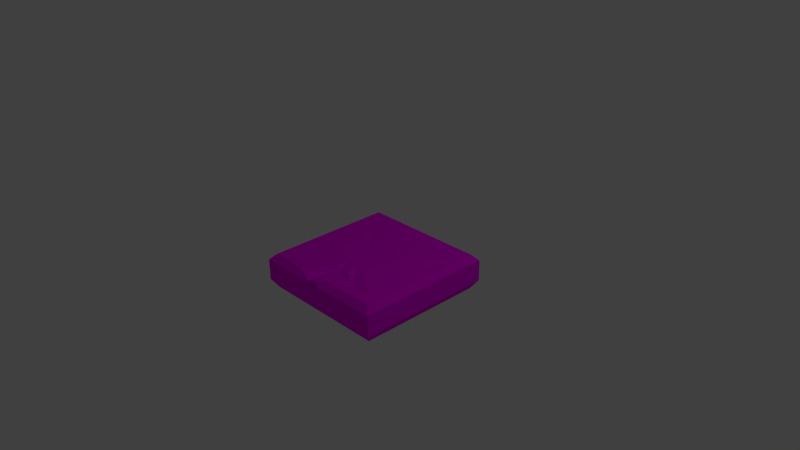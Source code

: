 # Source: Tile_Ground_Normal_crack2.blend  (saved by Blender 2.76.0; exported with 4.5.12 LTS)
import bpy
from mathutils import Matrix  # noqa: F401  (used for matrix-valued properties, if any)

bpy.ops.wm.read_factory_settings(use_empty=True)
scene = bpy.context.scene
scene.name = 'Scene'

# ---- collections
col_collection_1 = bpy.data.collections.new('Collection 1'); scene.collection.children.link(col_collection_1)

# ---- images (referenced by path relative to the original .blend; pixels are not part of the script)
import os
ASSET_DIR = os.environ.get("B2B_ASSET_DIR", "")  # directory of the original .blend (textures are referenced by path, not embedded)
HERE = os.path.dirname(os.path.abspath(__file__))  # packed textures are extracted next to this script under _unpacked/

def load_image(name, relpath, width, height, colorspace="sRGB"):
    """Load a texture the original file referenced (path relative to the .blend, or extracted next to this script)."""
    p = next((c for c in (os.path.join(HERE, relpath), os.path.join(ASSET_DIR, relpath)) if relpath and os.path.exists(c)), "")
    if p:
        img = bpy.data.images.load(p, check_existing=True)
        img.name = name
    else:  # same state as the original file: an image datablock whose file is absent (Cycles renders it pink)
        img = bpy.data.images.new(name, width, height)
        img.source = "FILE"
        img.filepath = "//" + (relpath or name)
    img.colorspace_settings.name = colorspace
    return img
img_stone_tile_2_psd = load_image('Stone_tile_2.psd', 'Materials/Stone_tile_2.psd', 1024, 1024, 'sRGB')

# ---- materials (node trees are filled in below, after node groups)
mat_stone_tile = bpy.data.materials.new('Stone_tile')
mat_stone_tile.alpha_threshold = 0.0
mat_stone_tile.roughness = 0.5

# ---- material node trees
mat_stone_tile.use_nodes = True; mat_stone_tile.node_tree.nodes.clear()
_N = mat_stone_tile.node_tree.nodes; _L = mat_stone_tile.node_tree.links
n0 = _N.new('ShaderNodeOutputMaterial'); n0.name = 'Material Output'; n0.location = (300, 300)
n1 = _N.new('ShaderNodeBsdfDiffuse'); n1.name = 'Diffuse BSDF'; n1.location = (10, 300)
n2 = _N.new('ShaderNodeTexImage'); n2.name = 'Image Texture'; n2.location = (-180, 300)
n2.width = 140
n2.image = img_stone_tile_2_psd
_L.new(n1.outputs[0], n0.inputs[0])
_L.new(n2.outputs[0], n1.inputs[0])
n0.is_active_output = True

# ---- world
world_world = bpy.data.worlds.new('World'); scene.world = world_world
world_world.color = (0.05088, 0.05088, 0.05088)
world_world.use_sun_shadow = False
world_world.sun_shadow_jitter_overblur = 0.0
world_world.cycles.sampling_method = 'MANUAL'
world_world.cycles.sample_map_resolution = 256

# ---- cameras
cam_camera = bpy.data.cameras.new('Camera')
cam_camera.clip_end = 100.0
cam_camera.lens = 35.0
cam_camera.sensor_width = 32.0
cam_camera.sensor_height = 18.0
cam_camera.ortho_scale = 7.314
cam_camera.dof.focus_distance = 0.0

# ---- lights
light_lamp = bpy.data.lights.new('Lamp', 'POINT')
light_lamp.transmission_factor = 0.0
light_lamp.cutoff_distance = 30.0
light_lamp.energy = 100.0
light_lamp.shadow_buffer_clip_start = 1.001
light_lamp.shadow_soft_size = 0.1
light_lamp.shadow_maximum_resolution = 0.006
light_lamp.use_absolute_resolution = True
light_lamp.cycles.use_multiple_importance_sampling = False

# ---- meshes
me_cube = bpy.data.meshes.new('Cube')
me_cube.from_pydata([(0.9625, -0.0847, -0.9625), (0.9625, -0.3771, -0.9625), (-0.9625, -0.3771, -0.9625), (-0.9625, -0.0847, -0.9625), (-0.881, -5.96e-08, -0.881), (0.881, -5.96e-08, -0.881), (0.9625, -0.0847, 0.9625), (0.9625, -0.3771, 0.9625), (0.881, -0.5, -0.881), (-0.881, -0.5, -0.881), (-0.9625, -0.3771, 0.9625), (-0.9625, -0.0847, 0.9625), (0.881, 0.0, 0.881), (-0.881, 0.0, 0.881), (-0.6362, 0.0, 0.881), (-0.533, 0.0, 0.8016), (-0.1646, -0.01084, 0.3383), (-0.1814, -0.03084, -0.05567), (-0.08569, -0.007224, 0.2098), (0.09994, 0.0, 0.3383), (0.1797, -0.01199, 0.7856), (0.1733, 0.0, 0.881), (0.881, -0.5, 0.881), (-0.881, -0.5, 0.881), (0.05377, -0.009518, 0.8926), (-0.03183, -0.02352, 0.9465), (-0.09668, -0.03798, 0.9519), (-0.1877, -0.04555, 0.9519), (-0.3101, -0.03153, 0.9066), (-0.3688, -0.01205, 0.8926), (-0.0887, -0.07372, 0.7072), (-0.1755, -0.07372, 0.7072), (-0.02407, -0.07372, 0.5043), (-0.09778, -0.07372, 0.5043), (-0.04349, -0.01205, 0.7249), (-0.2541, -0.01205, 0.7249), (-0.1256, -0.01205, 0.4733), (-0.1054, -0.07372, 0.3932), (-0.1206, -0.07372, 0.3932), (-0.0008584, -0.01205, 0.4843), (-0.1479, -0.01205, 0.2349), (-0.1017, -0.01205, 0.3354), (-0.1106, -0.08052, 0.3932), (-0.1409, -0.07372, 0.9519), (-0.07069, -0.1211, 0.5043), (-0.1128, -0.1568, 0.7072), (-0.3649, -0.0847, 0.9625), (-0.3069, -0.0847, 0.9625), (-0.1878, -0.0847, 0.9625), (-0.09588, -0.0847, 0.9625), (-0.02138, -0.0847, 0.9625), (0.07026, -0.0847, 0.9625), (0.1854, -0.0847, 0.9625), (-0.6402, -0.0847, 0.9625), (0.2772, 0.002088, 0.4196), (0.3271, -0.05767, 0.6633), (0.7658, 0.004933, 0.7591), (0.7658, -0.01155, -0.3431), (-0.6124, 0.001155, -0.7891), (-0.7662, 0.0009277, -0.06111), (-0.7662, 3.17e-09, 0.6821), (-0.464, -0.0107, 0.4532), (-0.4711, 0.003889, 0.287), (-0.07801, -0.1273, 0.5397), (-0.08551, -0.1337, 0.5758), (-0.05336, -0.07372, 0.5963), (-0.04301, -0.1171, 0.5568), (-0.0251, -0.01205, 0.6145), (0.03901, -0.094, 0.5618), (0.138, -0.005718, 0.5639), (0.154, -0.08146, 0.6021), (0.1569, -0.008563, 0.6393)], [], [(0, 1, 2, 3), (0, 3, 4, 5), (1, 0, 6, 7), (8, 9, 2, 1), (10, 11, 3, 2), (5, 12, 6, 0), (13, 4, 3, 11), (1, 7, 22, 8), (7, 6, 52, 51, 50, 49, 48, 47, 46, 53, 11, 10), (8, 22, 23, 9), (10, 2, 9, 23), (7, 10, 23, 22), (27, 43, 45, 31), (28, 27, 31), (31, 45, 64, 63, 44, 33), (26, 25, 34, 30), (29, 28, 31, 35), (33, 36, 35, 31), (33, 44, 42, 38), (30, 34, 67, 65), (25, 24, 34), (38, 40, 36, 33), (16, 15, 35, 36), (37, 41, 40, 38, 42), (32, 39, 41, 37), (20, 71, 67, 34), (17, 16, 36, 40), (18, 17, 40, 41), (19, 18, 41, 39), (45, 30, 65, 64), (44, 32, 37, 42), (43, 26, 30, 45), (20, 12, 56, 55), (19, 5, 17, 18), (17, 4, 59, 62), (12, 20, 21), (24, 21, 20, 34), (47, 28, 29, 46), (48, 27, 28, 47), (49, 26, 43, 27, 48), (50, 25, 26, 49), (51, 24, 25, 50), (21, 24, 51, 52), (12, 21, 52, 6), (46, 29, 14, 53), (56, 57, 54, 55), (12, 5, 57, 56), (5, 19, 54, 57), (55, 71, 20), (17, 5, 58), (5, 4, 58), (59, 60, 61, 62), (16, 17, 62, 61), (19, 69, 55, 54), (70, 71, 55), (69, 70, 55), (71, 70, 68, 67), (64, 65, 66, 63), (63, 66, 32, 44), (65, 67, 68, 66), (66, 68, 39, 32), (39, 69, 19), (70, 69, 39, 68), (4, 17, 58), (35, 15, 14, 29), (15, 16, 61, 60, 13, 14), (4, 13, 60, 59), (53, 14, 13, 11)])
_uv = me_cube.uv_layers.new(name='UVMap')
_uv.uv.foreach_set('vector', [0.9904, 0.8497, 0.6277, 0.8497, 0.6277, 0.1425, 0.9904, 0.1425, 0.00791, 0.9384, 0.00791, 0.06164, 0.01583, 0.09837, 0.01583, 0.9016, 0.3281, 0.0, 0.5157, 0.0, 0.5157, 1.0, 0.3281, 1.0, 0.04202, 0.8819, 0.02257, 0.1025, 0.07097, 0.04204, 0.07097, 0.9658, 0.09276, 0.08848, 0.3483, 0.02552, 0.3291, 0.9964, 0.1344, 0.9372, 0.06601, 0.7885, 0.9652, 0.7885, 1.016, 0.899, 0.01562, 0.899, 0.302, 0.05753, 0.302, 0.9603, 0.1703, 1.011, 0.1703, 0.006954, 0.727, 0.8884, 0.7206, 0.0932, 0.8107, 0.1887, 0.776, 0.8577, 0.06994, 0.05844, 0.3481, 0.05844, 0.3481, 0.4621, 0.3481, 0.5219, 0.3481, 0.5695, 0.3481, 0.6082, 0.3481, 0.656, 0.3481, 0.7179, 0.3481, 0.748, 0.3481, 0.891, 0.3481, 0.9803, 0.06994, 0.9803, 0.0354, 0.003568, 0.9965, -0.003543, 1.004, 0.9964, 0.04245, 1.004, 0.7897, 0.9753, 0.7882, 0.0482, 0.9162, 0.1349, 0.9001, 0.8874, 0.6512, 0.9156, 0.6512, 0.07122, 0.7213, 0.1365, 0.7213, 0.8503, 0.6207, 0.2081, 0.8107, 0.2081, 0.8107, 0.3982, 0.6207, 0.3982, 0.7102, 0.2925, 0.7509, 0.2925, 0.7509, 0.3331, 0.6322, 0.6231, 0.7815, 0.6231, 0.7815, 0.7198, 0.7815, 0.7464, 0.7815, 0.7724, 0.6322, 0.7724, 0.6322, 0.6231, 0.7815, 0.6231, 0.7815, 0.7724, 0.6322, 0.7724, 0.6842, 0.2931, 0.7161, 0.2931, 0.7161, 0.325, 0.6842, 0.325, 0.4811, 0.4351, 0.7033, 0.4351, 0.7033, 0.6574, 0.4811, 0.6574, 0.6322, 0.6231, 0.7815, 0.6231, 0.7815, 0.7724, 0.6322, 0.7724, 0.7826, 0.7721, 0.6284, 0.7721, 0.6284, 0.7055, 0.7826, 0.6877, 0.6523, 0.6365, 0.7802, 0.6365, 0.7802, 0.7644, 0.6322, 0.6231, 0.7815, 0.6231, 0.7815, 0.7724, 0.6322, 0.7724, 0.6287, 0.612, 0.7961, 0.612, 0.7961, 0.7794, 0.6287, 0.7794, 0.7162, 0.7644, 0.777, 0.7202, 0.7538, 0.6487, 0.6786, 0.6487, 0.6554, 0.7202, 0.6364, 0.6223, 0.7932, 0.6223, 0.7932, 0.7842, 0.6364, 0.7842, 0.5062, 0.09113, 0.5198, 0.1627, 0.404, 0.1744, 0.3807, 0.1133, 0.6428, 0.6226, 0.784, 0.6226, 0.784, 0.7647, 0.6428, 0.7647, 0.5257, 0.5172, 0.8182, 0.5172, 0.8182, 0.8097, 0.5257, 0.8097, 0.5034, 0.4031, 0.4459, 0.4122, 0.4352, 0.3708, 0.4839, 0.2987, 0.6347, 0.6227, 0.7795, 0.6227, 0.7795, 0.7019, 0.6347, 0.7165, 0.6066, 0.5908, 0.8124, 0.5908, 0.8124, 0.8042, 0.6066, 0.8042, 0.6322, 0.6231, 0.7815, 0.6231, 0.7815, 0.7724, 0.6322, 0.7724, 0.5088, 0.0944, 0.9998, 0.000994, 0.9998, 0.000994, 0.5088, 0.0944, 0.5501, 0.3409, 1.014, 1.007, 0.3726, 0.5023, 0.4049, 0.4015, 0.3797, 0.5042, 0.003159, 0.9828, 0.003159, 0.9828, 0.3797, 0.5042, 0.9998, 0.000994, 0.5088, 0.0944, 0.5124, 0.001684, 0.451, 0.003613, 0.5118, 0.004405, 0.5051, 0.0913, 0.3785, 0.1141, 0.7453, 0.1812, 0.7422, 0.2062, 0.7293, 0.2094, 0.729, 0.1807, 0.7704, 0.1823, 0.7708, 0.1988, 0.7426, 0.2071, 0.7457, 0.1809, 0.8022, 0.1817, 0.8028, 0.1977, 0.7863, 0.1867, 0.7705, 0.1986, 0.7707, 0.181, 0.8188, 0.1817, 0.8179, 0.2027, 0.8024, 0.1993, 0.8022, 0.1819, 0.5503, 0.5028, 0.5453, 0.5549, 0.5061, 0.5439, 0.5086, 0.504, 0.5333, 0.6812, 0.4644, 0.6617, 0.4686, 0.6094, 0.5433, 0.6111, 0.8748, 0.7835, 0.5368, 0.777, 0.5545, 0.6582, 0.8807, 0.6676, 0.7291, 0.1809, 0.7297, 0.2085, 0.6982, 0.2119, 0.697, 0.1806, 1.001, 0.001489, 0.9961, 1.004, 0.5547, 0.3398, 0.5078, 0.09453, 0.9652, 0.7885, 0.06601, 0.7885, 0.06601, 0.7885, 0.9652, 0.7885, 1.014, 1.007, 0.5501, 0.3409, 0.5501, 0.3409, 1.014, 1.007, 0.5062, 0.09113, 0.5198, 0.1627, 0.5062, 0.09113, 0.3726, 0.5023, 1.014, 1.007, 0.3726, 0.5023, 0.01583, 0.9016, 0.01583, 0.09837, 0.01583, 0.9016, 0.003159, 0.9828, 0.004088, -0.001953, 0.3707, 0.3024, 0.3797, 0.5042, 0.784, 0.6226, 0.6428, 0.6226, 0.6428, 0.6226, 0.784, 0.6226, 0.5537, 0.3418, 0.5311, 0.2222, 0.5062, 0.09113, 0.5537, 0.3418, 0.5215, 0.1718, 0.5198, 0.1627, 0.5062, 0.09113, 0.5311, 0.2222, 0.5215, 0.1718, 0.5062, 0.09113, 0.5198, 0.1627, 0.5215, 0.1718, 0.4105, 0.1913, 0.404, 0.1744, 0.6347, 0.7165, 0.7795, 0.7019, 0.7795, 0.7251, 0.6347, 0.7423, 0.6347, 0.7423, 0.7795, 0.7251, 0.7795, 0.7675, 0.6347, 0.7675, 0.7826, 0.6877, 0.6284, 0.7055, 0.6284, 0.6871, 0.7826, 0.663, 0.7826, 0.663, 0.6284, 0.6871, 0.6284, 0.6178, 0.7826, 0.6178, 0.4347, 0.2548, 0.5311, 0.2222, 0.5537, 0.3418, 0.5215, 0.1718, 0.4984, 0.2425, 0.4347, 0.2548, 0.4105, 0.1913, 0.003159, 0.9828, 0.3797, 0.5042, 0.003159, 0.9828, 0.6322, 0.6231, 0.7815, 0.6231, 0.7815, 0.7724, 0.6322, 0.7724, 0.2643, 0.6764, 0.3719, 0.8091, 0.3719, 0.8091, 0.2217, 0.6239, 0.232, 0.6367, 0.251, 0.6601, 0.302, 0.9603, 0.302, 0.05753, 0.302, 0.05753, 0.302, 0.9603, 0.6965, 0.1809, 0.6734, 0.2126, 0.6454, 0.2133, 0.6462, 0.1791])
me_cube.materials.append(mat_stone_tile)
me_cube.use_remesh_preserve_volume = False
me_cube.use_remesh_preserve_attributes = False
me_cube.use_mirror_vertex_groups = False
me_cube.update()

# ---- objects
ob_cube = bpy.data.objects.new('Cube', me_cube)
ob_lamp = bpy.data.objects.new('Lamp', light_lamp)
ob_camera = bpy.data.objects.new('Camera', cam_camera)

# ---- transforms, parenting, visibility, modifiers, constraints
ob_cube.location = (0.0, 0.0, 0.0)
ob_cube.rotation_euler = (1.571, 0.0, 0.0)
ob_cube.lock_rotations_4d = False
ob_cube.empty_display_type = 'ARROWS'
ob_cube.lineart.crease_threshold = 0.0
ob_lamp.location = (4.076, 1.005, 5.904)
ob_lamp.rotation_euler = (0.6503, 0.05522, 1.866)
ob_lamp.lock_rotations_4d = False
ob_lamp.empty_display_type = 'ARROWS'
ob_lamp.color = (0.0, 0.0, 0.0, 0.0)
ob_lamp.lineart.crease_threshold = 0.0
ob_camera.location = (7.481, -6.508, 5.344)
ob_camera.rotation_euler = (1.109, 0.01082, 0.8149)
ob_camera.lock_rotations_4d = False
ob_camera.empty_display_type = 'ARROWS'
ob_camera.color = (0.0, 0.0, 0.0, 0.0)
ob_camera.display_type = 'WIRE'
ob_camera.lineart.crease_threshold = 0.0

# ---- collection membership
col_collection_1.objects.link(ob_cube)
col_collection_1.objects.link(ob_lamp)
col_collection_1.objects.link(ob_camera)

# ---- scene / render settings (as saved in the file)
scene.camera = ob_camera
scene.frame_start = 1; scene.frame_end = 250; scene.frame_set(0)
scene.render.engine = 'CYCLES'
scene.render.resolution_percentage = 50
scene.render.dither_intensity = 0.0
scene.cycles.use_denoising = False
scene.cycles.samples = 10
scene.cycles.sampling_pattern = 'TABULATED_SOBOL'
scene.cycles.light_sampling_threshold = 0.0
scene.cycles.use_adaptive_sampling = False
scene.cycles.use_light_tree = False
scene.cycles.blur_glossy = 0.0
scene.cycles.pixel_filter_type = 'GAUSSIAN'
scene.cycles.sample_clamp_indirect = 0.0
scene.view_settings.view_transform = 'Standard'
bpy.context.view_layer.update()
